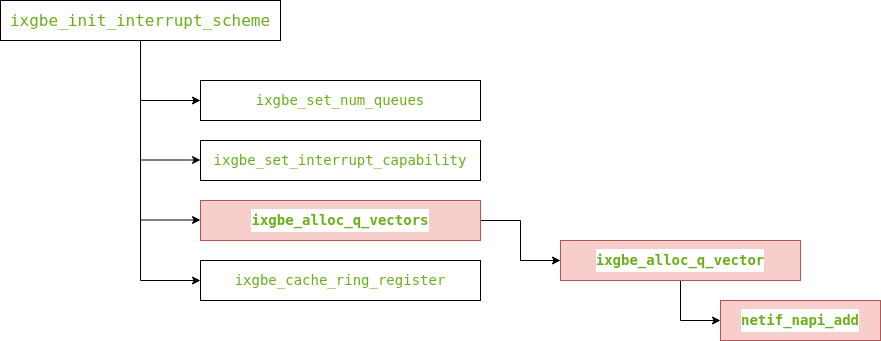

The diagram above was exported from draw.io. Its source (the exported page's mxGraphModel, read from the mxfile embedded in the PNG):
<mxGraphModel dx="1102" dy="681" grid="1" gridSize="10" guides="1" tooltips="1" connect="1" arrows="1" fold="1" page="1" pageScale="1" pageWidth="1169" pageHeight="1654" math="0" shadow="0">
  <root>
    <mxCell id="0" />
    <mxCell id="1" parent="0" />
    <mxCell id="3L3bfPmxHjbu23CvotTF-11" style="edgeStyle=orthogonalEdgeStyle;rounded=0;orthogonalLoop=1;jettySize=auto;html=1;exitX=0.5;exitY=1;exitDx=0;exitDy=0;entryX=0;entryY=0.5;entryDx=0;entryDy=0;fontSize=14;" edge="1" parent="1" source="3L3bfPmxHjbu23CvotTF-1" target="3L3bfPmxHjbu23CvotTF-5">
      <mxGeometry relative="1" as="geometry" />
    </mxCell>
    <mxCell id="3L3bfPmxHjbu23CvotTF-1" value="&lt;div style=&quot;background-color: rgb(255 , 255 , 255) ; font-family: &amp;#34;droid sans mono&amp;#34; , &amp;#34;monospace&amp;#34; , monospace ; font-size: 16px ; line-height: 22px&quot;&gt;&lt;span style=&quot;color: #6aaf19&quot;&gt;ixgbe_init_interrupt_scheme&lt;/span&gt;&lt;/div&gt;" style="rounded=0;whiteSpace=wrap;html=1;" vertex="1" parent="1">
      <mxGeometry x="80" y="160" width="280" height="40" as="geometry" />
    </mxCell>
    <mxCell id="3L3bfPmxHjbu23CvotTF-2" value="&lt;div style=&quot;background-color: rgb(255 , 255 , 255) ; font-family: &amp;#34;droid sans mono&amp;#34; , &amp;#34;monospace&amp;#34; , monospace ; line-height: 22px&quot;&gt;&lt;div style=&quot;font-family: &amp;#34;droid sans mono&amp;#34; , &amp;#34;monospace&amp;#34; , monospace ; line-height: 22px&quot;&gt;&lt;span style=&quot;color: rgb(106 , 175 , 25)&quot;&gt;&lt;font style=&quot;font-size: 14px&quot;&gt;ixgbe_set_num_queues&lt;/font&gt;&lt;/span&gt;&lt;/div&gt;&lt;/div&gt;" style="rounded=0;whiteSpace=wrap;html=1;" vertex="1" parent="1">
      <mxGeometry x="280" y="240" width="280" height="40" as="geometry" />
    </mxCell>
    <mxCell id="3L3bfPmxHjbu23CvotTF-3" value="&lt;div style=&quot;background-color: rgb(255 , 255 , 255) ; font-family: &amp;#34;droid sans mono&amp;#34; , &amp;#34;monospace&amp;#34; , monospace ; line-height: 22px&quot;&gt;&lt;div style=&quot;font-family: &amp;#34;droid sans mono&amp;#34; , &amp;#34;monospace&amp;#34; , monospace ; line-height: 22px&quot;&gt;&lt;div style=&quot;font-family: &amp;#34;droid sans mono&amp;#34; , &amp;#34;monospace&amp;#34; , monospace ; line-height: 22px&quot;&gt;&lt;span style=&quot;color: rgb(106 , 175 , 25)&quot;&gt;&lt;font style=&quot;font-size: 14px&quot;&gt;ixgbe_set_interrupt_capability&lt;/font&gt;&lt;/span&gt;&lt;/div&gt;&lt;/div&gt;&lt;/div&gt;" style="rounded=0;whiteSpace=wrap;html=1;" vertex="1" parent="1">
      <mxGeometry x="280" y="300" width="280" height="40" as="geometry" />
    </mxCell>
    <mxCell id="3L3bfPmxHjbu23CvotTF-16" style="edgeStyle=orthogonalEdgeStyle;rounded=0;orthogonalLoop=1;jettySize=auto;html=1;exitX=1;exitY=0.5;exitDx=0;exitDy=0;entryX=0;entryY=0.5;entryDx=0;entryDy=0;fontSize=14;" edge="1" parent="1" source="3L3bfPmxHjbu23CvotTF-4" target="3L3bfPmxHjbu23CvotTF-15">
      <mxGeometry relative="1" as="geometry" />
    </mxCell>
    <mxCell id="3L3bfPmxHjbu23CvotTF-4" value="&lt;div style=&quot;background-color: rgb(255 , 255 , 255) ; font-family: &amp;#34;droid sans mono&amp;#34; , &amp;#34;monospace&amp;#34; , monospace ; line-height: 22px&quot;&gt;&lt;div style=&quot;font-family: &amp;#34;droid sans mono&amp;#34; , &amp;#34;monospace&amp;#34; , monospace ; line-height: 22px&quot;&gt;&lt;div style=&quot;font-family: &amp;#34;droid sans mono&amp;#34; , &amp;#34;monospace&amp;#34; , monospace ; line-height: 22px&quot;&gt;&lt;div style=&quot;font-family: &amp;#34;droid sans mono&amp;#34; , &amp;#34;monospace&amp;#34; , monospace ; line-height: 22px&quot;&gt;&lt;span style=&quot;color: rgb(106 , 175 , 25)&quot;&gt;&lt;font style=&quot;font-size: 14px&quot;&gt;&lt;b&gt;ixgbe_alloc_q_vectors&lt;/b&gt;&lt;/font&gt;&lt;/span&gt;&lt;/div&gt;&lt;/div&gt;&lt;/div&gt;&lt;/div&gt;" style="rounded=0;whiteSpace=wrap;html=1;fillColor=#f8cecc;strokeColor=#b85450;" vertex="1" parent="1">
      <mxGeometry x="280" y="360" width="280" height="40" as="geometry" />
    </mxCell>
    <mxCell id="3L3bfPmxHjbu23CvotTF-5" value="&lt;div style=&quot;background-color: rgb(255 , 255 , 255) ; font-family: &amp;#34;droid sans mono&amp;#34; , &amp;#34;monospace&amp;#34; , monospace ; line-height: 22px&quot;&gt;&lt;div style=&quot;font-family: &amp;#34;droid sans mono&amp;#34; , &amp;#34;monospace&amp;#34; , monospace ; line-height: 22px&quot;&gt;&lt;div style=&quot;font-family: &amp;#34;droid sans mono&amp;#34; , &amp;#34;monospace&amp;#34; , monospace ; line-height: 22px&quot;&gt;&lt;div style=&quot;font-family: &amp;#34;droid sans mono&amp;#34; , &amp;#34;monospace&amp;#34; , monospace ; line-height: 22px&quot;&gt;&lt;div style=&quot;font-family: &amp;#34;droid sans mono&amp;#34; , &amp;#34;monospace&amp;#34; , monospace ; line-height: 22px&quot;&gt;&lt;span style=&quot;color: rgb(106 , 175 , 25)&quot;&gt;&lt;font style=&quot;font-size: 14px&quot;&gt;ixgbe_cache_ring_register&lt;/font&gt;&lt;/span&gt;&lt;/div&gt;&lt;/div&gt;&lt;/div&gt;&lt;/div&gt;&lt;/div&gt;" style="rounded=0;whiteSpace=wrap;html=1;" vertex="1" parent="1">
      <mxGeometry x="280" y="420" width="280" height="40" as="geometry" />
    </mxCell>
    <mxCell id="3L3bfPmxHjbu23CvotTF-12" value="" style="endArrow=classic;html=1;rounded=0;fontSize=14;" edge="1" parent="1" target="3L3bfPmxHjbu23CvotTF-2">
      <mxGeometry width="50" height="50" relative="1" as="geometry">
        <mxPoint x="220" y="260" as="sourcePoint" />
        <mxPoint x="590" y="320" as="targetPoint" />
      </mxGeometry>
    </mxCell>
    <mxCell id="3L3bfPmxHjbu23CvotTF-13" value="" style="endArrow=classic;html=1;rounded=0;fontSize=14;" edge="1" parent="1">
      <mxGeometry width="50" height="50" relative="1" as="geometry">
        <mxPoint x="220" y="319.5" as="sourcePoint" />
        <mxPoint x="280" y="319.5" as="targetPoint" />
      </mxGeometry>
    </mxCell>
    <mxCell id="3L3bfPmxHjbu23CvotTF-14" value="" style="endArrow=classic;html=1;rounded=0;fontSize=14;" edge="1" parent="1">
      <mxGeometry width="50" height="50" relative="1" as="geometry">
        <mxPoint x="220" y="379.5" as="sourcePoint" />
        <mxPoint x="280" y="379.5" as="targetPoint" />
      </mxGeometry>
    </mxCell>
    <mxCell id="3L3bfPmxHjbu23CvotTF-18" style="edgeStyle=orthogonalEdgeStyle;rounded=0;orthogonalLoop=1;jettySize=auto;html=1;exitX=0.5;exitY=1;exitDx=0;exitDy=0;entryX=0;entryY=0.5;entryDx=0;entryDy=0;fontSize=14;" edge="1" parent="1" source="3L3bfPmxHjbu23CvotTF-15" target="3L3bfPmxHjbu23CvotTF-17">
      <mxGeometry relative="1" as="geometry" />
    </mxCell>
    <mxCell id="3L3bfPmxHjbu23CvotTF-15" value="&lt;div style=&quot;background-color: rgb(255 , 255 , 255) ; font-family: &amp;#34;droid sans mono&amp;#34; , &amp;#34;monospace&amp;#34; , monospace ; line-height: 22px&quot;&gt;&lt;div style=&quot;font-family: &amp;#34;droid sans mono&amp;#34; , &amp;#34;monospace&amp;#34; , monospace ; line-height: 22px&quot;&gt;&lt;div style=&quot;font-family: &amp;#34;droid sans mono&amp;#34; , &amp;#34;monospace&amp;#34; , monospace ; line-height: 22px&quot;&gt;&lt;div style=&quot;font-family: &amp;#34;droid sans mono&amp;#34; , &amp;#34;monospace&amp;#34; , monospace ; line-height: 22px&quot;&gt;&lt;div style=&quot;font-family: &amp;#34;droid sans mono&amp;#34; , &amp;#34;monospace&amp;#34; , monospace ; line-height: 22px&quot;&gt;&lt;span style=&quot;color: rgb(106 , 175 , 25)&quot;&gt;&lt;font style=&quot;font-size: 14px&quot;&gt;&lt;b&gt;ixgbe_alloc_q_vector&lt;/b&gt;&lt;/font&gt;&lt;/span&gt;&lt;/div&gt;&lt;/div&gt;&lt;/div&gt;&lt;/div&gt;&lt;/div&gt;" style="rounded=0;whiteSpace=wrap;html=1;fillColor=#f8cecc;strokeColor=#b85450;" vertex="1" parent="1">
      <mxGeometry x="640" y="400" width="240" height="40" as="geometry" />
    </mxCell>
    <mxCell id="3L3bfPmxHjbu23CvotTF-17" value="&lt;div style=&quot;background-color: rgb(255 , 255 , 255) ; font-family: &amp;#34;droid sans mono&amp;#34; , &amp;#34;monospace&amp;#34; , monospace ; line-height: 22px&quot;&gt;&lt;div style=&quot;font-family: &amp;#34;droid sans mono&amp;#34; , &amp;#34;monospace&amp;#34; , monospace ; line-height: 22px&quot;&gt;&lt;div style=&quot;font-family: &amp;#34;droid sans mono&amp;#34; , &amp;#34;monospace&amp;#34; , monospace ; line-height: 22px&quot;&gt;&lt;div style=&quot;font-family: &amp;#34;droid sans mono&amp;#34; , &amp;#34;monospace&amp;#34; , monospace ; line-height: 22px&quot;&gt;&lt;div style=&quot;font-family: &amp;#34;droid sans mono&amp;#34; , &amp;#34;monospace&amp;#34; , monospace ; line-height: 22px&quot;&gt;&lt;div style=&quot;font-family: &amp;#34;droid sans mono&amp;#34; , &amp;#34;monospace&amp;#34; , monospace ; line-height: 22px&quot;&gt;&lt;span style=&quot;color: rgb(106 , 175 , 25)&quot;&gt;&lt;font style=&quot;font-size: 14px&quot;&gt;&lt;b&gt;netif_napi_add&lt;/b&gt;&lt;/font&gt;&lt;/span&gt;&lt;/div&gt;&lt;/div&gt;&lt;/div&gt;&lt;/div&gt;&lt;/div&gt;&lt;/div&gt;" style="rounded=0;whiteSpace=wrap;html=1;fillColor=#f8cecc;strokeColor=#b85450;" vertex="1" parent="1">
      <mxGeometry x="800" y="460" width="160" height="40" as="geometry" />
    </mxCell>
  </root>
</mxGraphModel>